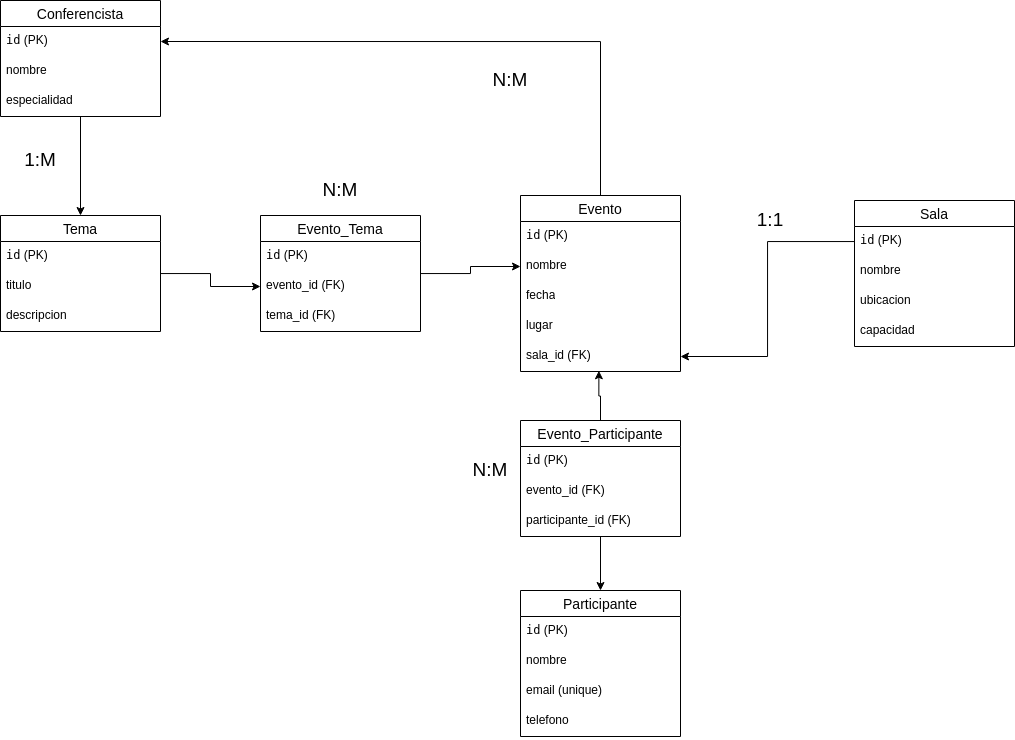

The diagram above was exported from draw.io. Its source (the exported page's mxGraphModel, read from the mxfile embedded in the PNG):
<mxGraphModel dx="2514" dy="1962" grid="1" gridSize="10" guides="1" tooltips="1" connect="1" arrows="1" fold="1" page="1" pageScale="1" pageWidth="827" pageHeight="1169" math="0" shadow="0">
  <root>
    <mxCell id="0" />
    <mxCell id="1" parent="0" />
    <mxCell id="KWt3q5cX77btX0yaXRys-1" value="Sala" style="swimlane;fontStyle=0;childLayout=stackLayout;horizontal=1;startSize=26;horizontalStack=0;resizeParent=1;resizeParentMax=0;resizeLast=0;collapsible=1;marginBottom=0;align=center;fontSize=14;" parent="1" vertex="1">
      <mxGeometry x="414" y="60" width="160" height="146" as="geometry" />
    </mxCell>
    <mxCell id="KWt3q5cX77btX0yaXRys-2" value="&lt;code&gt;id&lt;/code&gt; (PK)" style="text;strokeColor=none;fillColor=none;spacingLeft=4;spacingRight=4;overflow=hidden;rotatable=0;points=[[0,0.5],[1,0.5]];portConstraint=eastwest;fontSize=12;whiteSpace=wrap;html=1;" parent="KWt3q5cX77btX0yaXRys-1" vertex="1">
      <mxGeometry y="26" width="160" height="30" as="geometry" />
    </mxCell>
    <mxCell id="KWt3q5cX77btX0yaXRys-5" value="nombre" style="text;strokeColor=none;fillColor=none;spacingLeft=4;spacingRight=4;overflow=hidden;rotatable=0;points=[[0,0.5],[1,0.5]];portConstraint=eastwest;fontSize=12;whiteSpace=wrap;html=1;" parent="KWt3q5cX77btX0yaXRys-1" vertex="1">
      <mxGeometry y="56" width="160" height="30" as="geometry" />
    </mxCell>
    <mxCell id="KWt3q5cX77btX0yaXRys-4" value="ubicacion" style="text;strokeColor=none;fillColor=none;spacingLeft=4;spacingRight=4;overflow=hidden;rotatable=0;points=[[0,0.5],[1,0.5]];portConstraint=eastwest;fontSize=12;whiteSpace=wrap;html=1;" parent="KWt3q5cX77btX0yaXRys-1" vertex="1">
      <mxGeometry y="86" width="160" height="30" as="geometry" />
    </mxCell>
    <mxCell id="KWt3q5cX77btX0yaXRys-3" value="capacidad" style="text;strokeColor=none;fillColor=none;spacingLeft=4;spacingRight=4;overflow=hidden;rotatable=0;points=[[0,0.5],[1,0.5]];portConstraint=eastwest;fontSize=12;whiteSpace=wrap;html=1;" parent="KWt3q5cX77btX0yaXRys-1" vertex="1">
      <mxGeometry y="116" width="160" height="30" as="geometry" />
    </mxCell>
    <mxCell id="KWt3q5cX77btX0yaXRys-45" style="edgeStyle=orthogonalEdgeStyle;rounded=0;orthogonalLoop=1;jettySize=auto;html=1;entryX=1;entryY=0.5;entryDx=0;entryDy=0;" parent="1" source="KWt3q5cX77btX0yaXRys-6" target="KWt3q5cX77btX0yaXRys-19" edge="1">
      <mxGeometry relative="1" as="geometry" />
    </mxCell>
    <mxCell id="KWt3q5cX77btX0yaXRys-6" value="Evento" style="swimlane;fontStyle=0;childLayout=stackLayout;horizontal=1;startSize=26;horizontalStack=0;resizeParent=1;resizeParentMax=0;resizeLast=0;collapsible=1;marginBottom=0;align=center;fontSize=14;" parent="1" vertex="1">
      <mxGeometry x="80" y="55" width="160" height="176" as="geometry" />
    </mxCell>
    <mxCell id="KWt3q5cX77btX0yaXRys-7" value="&lt;code&gt;id&lt;/code&gt; (PK)" style="text;strokeColor=none;fillColor=none;spacingLeft=4;spacingRight=4;overflow=hidden;rotatable=0;points=[[0,0.5],[1,0.5]];portConstraint=eastwest;fontSize=12;whiteSpace=wrap;html=1;" parent="KWt3q5cX77btX0yaXRys-6" vertex="1">
      <mxGeometry y="26" width="160" height="30" as="geometry" />
    </mxCell>
    <mxCell id="KWt3q5cX77btX0yaXRys-8" value="nombre" style="text;strokeColor=none;fillColor=none;spacingLeft=4;spacingRight=4;overflow=hidden;rotatable=0;points=[[0,0.5],[1,0.5]];portConstraint=eastwest;fontSize=12;whiteSpace=wrap;html=1;" parent="KWt3q5cX77btX0yaXRys-6" vertex="1">
      <mxGeometry y="56" width="160" height="30" as="geometry" />
    </mxCell>
    <mxCell id="KWt3q5cX77btX0yaXRys-9" value="fecha" style="text;strokeColor=none;fillColor=none;spacingLeft=4;spacingRight=4;overflow=hidden;rotatable=0;points=[[0,0.5],[1,0.5]];portConstraint=eastwest;fontSize=12;whiteSpace=wrap;html=1;" parent="KWt3q5cX77btX0yaXRys-6" vertex="1">
      <mxGeometry y="86" width="160" height="30" as="geometry" />
    </mxCell>
    <mxCell id="KWt3q5cX77btX0yaXRys-10" value="lugar" style="text;strokeColor=none;fillColor=none;spacingLeft=4;spacingRight=4;overflow=hidden;rotatable=0;points=[[0,0.5],[1,0.5]];portConstraint=eastwest;fontSize=12;whiteSpace=wrap;html=1;" parent="KWt3q5cX77btX0yaXRys-6" vertex="1">
      <mxGeometry y="116" width="160" height="30" as="geometry" />
    </mxCell>
    <mxCell id="KWt3q5cX77btX0yaXRys-11" value="sala_id (FK)" style="text;strokeColor=none;fillColor=none;spacingLeft=4;spacingRight=4;overflow=hidden;rotatable=0;points=[[0,0.5],[1,0.5]];portConstraint=eastwest;fontSize=12;whiteSpace=wrap;html=1;" parent="KWt3q5cX77btX0yaXRys-6" vertex="1">
      <mxGeometry y="146" width="160" height="30" as="geometry" />
    </mxCell>
    <mxCell id="KWt3q5cX77btX0yaXRys-12" value="Participante" style="swimlane;fontStyle=0;childLayout=stackLayout;horizontal=1;startSize=26;horizontalStack=0;resizeParent=1;resizeParentMax=0;resizeLast=0;collapsible=1;marginBottom=0;align=center;fontSize=14;" parent="1" vertex="1">
      <mxGeometry x="80" y="450" width="160" height="146" as="geometry" />
    </mxCell>
    <mxCell id="KWt3q5cX77btX0yaXRys-13" value="&lt;code&gt;id&lt;/code&gt; (PK)" style="text;strokeColor=none;fillColor=none;spacingLeft=4;spacingRight=4;overflow=hidden;rotatable=0;points=[[0,0.5],[1,0.5]];portConstraint=eastwest;fontSize=12;whiteSpace=wrap;html=1;" parent="KWt3q5cX77btX0yaXRys-12" vertex="1">
      <mxGeometry y="26" width="160" height="30" as="geometry" />
    </mxCell>
    <mxCell id="KWt3q5cX77btX0yaXRys-14" value="nombre" style="text;strokeColor=none;fillColor=none;spacingLeft=4;spacingRight=4;overflow=hidden;rotatable=0;points=[[0,0.5],[1,0.5]];portConstraint=eastwest;fontSize=12;whiteSpace=wrap;html=1;" parent="KWt3q5cX77btX0yaXRys-12" vertex="1">
      <mxGeometry y="56" width="160" height="30" as="geometry" />
    </mxCell>
    <mxCell id="KWt3q5cX77btX0yaXRys-15" value="email (unique)" style="text;strokeColor=none;fillColor=none;spacingLeft=4;spacingRight=4;overflow=hidden;rotatable=0;points=[[0,0.5],[1,0.5]];portConstraint=eastwest;fontSize=12;whiteSpace=wrap;html=1;" parent="KWt3q5cX77btX0yaXRys-12" vertex="1">
      <mxGeometry y="86" width="160" height="30" as="geometry" />
    </mxCell>
    <mxCell id="KWt3q5cX77btX0yaXRys-16" value="telefono" style="text;strokeColor=none;fillColor=none;spacingLeft=4;spacingRight=4;overflow=hidden;rotatable=0;points=[[0,0.5],[1,0.5]];portConstraint=eastwest;fontSize=12;whiteSpace=wrap;html=1;" parent="KWt3q5cX77btX0yaXRys-12" vertex="1">
      <mxGeometry y="116" width="160" height="30" as="geometry" />
    </mxCell>
    <mxCell id="KWt3q5cX77btX0yaXRys-44" style="edgeStyle=orthogonalEdgeStyle;rounded=0;orthogonalLoop=1;jettySize=auto;html=1;entryX=0.5;entryY=0;entryDx=0;entryDy=0;" parent="1" source="KWt3q5cX77btX0yaXRys-18" target="KWt3q5cX77btX0yaXRys-27" edge="1">
      <mxGeometry relative="1" as="geometry" />
    </mxCell>
    <mxCell id="KWt3q5cX77btX0yaXRys-18" value="Conferencista" style="swimlane;fontStyle=0;childLayout=stackLayout;horizontal=1;startSize=26;horizontalStack=0;resizeParent=1;resizeParentMax=0;resizeLast=0;collapsible=1;marginBottom=0;align=center;fontSize=14;" parent="1" vertex="1">
      <mxGeometry x="-440" y="-140" width="160" height="116" as="geometry" />
    </mxCell>
    <mxCell id="KWt3q5cX77btX0yaXRys-19" value="&lt;code&gt;id&lt;/code&gt; (PK)" style="text;strokeColor=none;fillColor=none;spacingLeft=4;spacingRight=4;overflow=hidden;rotatable=0;points=[[0,0.5],[1,0.5]];portConstraint=eastwest;fontSize=12;whiteSpace=wrap;html=1;" parent="KWt3q5cX77btX0yaXRys-18" vertex="1">
      <mxGeometry y="26" width="160" height="30" as="geometry" />
    </mxCell>
    <mxCell id="KWt3q5cX77btX0yaXRys-20" value="nombre" style="text;strokeColor=none;fillColor=none;spacingLeft=4;spacingRight=4;overflow=hidden;rotatable=0;points=[[0,0.5],[1,0.5]];portConstraint=eastwest;fontSize=12;whiteSpace=wrap;html=1;" parent="KWt3q5cX77btX0yaXRys-18" vertex="1">
      <mxGeometry y="56" width="160" height="30" as="geometry" />
    </mxCell>
    <mxCell id="KWt3q5cX77btX0yaXRys-21" value="especialidad" style="text;strokeColor=none;fillColor=none;spacingLeft=4;spacingRight=4;overflow=hidden;rotatable=0;points=[[0,0.5],[1,0.5]];portConstraint=eastwest;fontSize=12;whiteSpace=wrap;html=1;" parent="KWt3q5cX77btX0yaXRys-18" vertex="1">
      <mxGeometry y="86" width="160" height="30" as="geometry" />
    </mxCell>
    <mxCell id="KWt3q5cX77btX0yaXRys-41" style="edgeStyle=orthogonalEdgeStyle;rounded=0;orthogonalLoop=1;jettySize=auto;html=1;entryX=0.5;entryY=0;entryDx=0;entryDy=0;" parent="1" source="KWt3q5cX77btX0yaXRys-23" target="KWt3q5cX77btX0yaXRys-12" edge="1">
      <mxGeometry relative="1" as="geometry" />
    </mxCell>
    <mxCell id="KWt3q5cX77btX0yaXRys-23" value="Evento_Participante" style="swimlane;fontStyle=0;childLayout=stackLayout;horizontal=1;startSize=26;horizontalStack=0;resizeParent=1;resizeParentMax=0;resizeLast=0;collapsible=1;marginBottom=0;align=center;fontSize=14;" parent="1" vertex="1">
      <mxGeometry x="80" y="280" width="160" height="116" as="geometry" />
    </mxCell>
    <mxCell id="KWt3q5cX77btX0yaXRys-24" value="&lt;code&gt;id&lt;/code&gt; (PK)" style="text;strokeColor=none;fillColor=none;spacingLeft=4;spacingRight=4;overflow=hidden;rotatable=0;points=[[0,0.5],[1,0.5]];portConstraint=eastwest;fontSize=12;whiteSpace=wrap;html=1;" parent="KWt3q5cX77btX0yaXRys-23" vertex="1">
      <mxGeometry y="26" width="160" height="30" as="geometry" />
    </mxCell>
    <mxCell id="KWt3q5cX77btX0yaXRys-25" value="evento_id (FK)" style="text;strokeColor=none;fillColor=none;spacingLeft=4;spacingRight=4;overflow=hidden;rotatable=0;points=[[0,0.5],[1,0.5]];portConstraint=eastwest;fontSize=12;whiteSpace=wrap;html=1;" parent="KWt3q5cX77btX0yaXRys-23" vertex="1">
      <mxGeometry y="56" width="160" height="30" as="geometry" />
    </mxCell>
    <mxCell id="KWt3q5cX77btX0yaXRys-26" value="participante_id (FK)" style="text;strokeColor=none;fillColor=none;spacingLeft=4;spacingRight=4;overflow=hidden;rotatable=0;points=[[0,0.5],[1,0.5]];portConstraint=eastwest;fontSize=12;whiteSpace=wrap;html=1;" parent="KWt3q5cX77btX0yaXRys-23" vertex="1">
      <mxGeometry y="86" width="160" height="30" as="geometry" />
    </mxCell>
    <mxCell id="KWt3q5cX77btX0yaXRys-42" style="edgeStyle=orthogonalEdgeStyle;rounded=0;orthogonalLoop=1;jettySize=auto;html=1;entryX=0;entryY=0.5;entryDx=0;entryDy=0;" parent="1" source="KWt3q5cX77btX0yaXRys-27" target="KWt3q5cX77btX0yaXRys-33" edge="1">
      <mxGeometry relative="1" as="geometry" />
    </mxCell>
    <mxCell id="KWt3q5cX77btX0yaXRys-27" value="Tema" style="swimlane;fontStyle=0;childLayout=stackLayout;horizontal=1;startSize=26;horizontalStack=0;resizeParent=1;resizeParentMax=0;resizeLast=0;collapsible=1;marginBottom=0;align=center;fontSize=14;" parent="1" vertex="1">
      <mxGeometry x="-440" y="75" width="160" height="116" as="geometry" />
    </mxCell>
    <mxCell id="KWt3q5cX77btX0yaXRys-28" value="&lt;code&gt;id&lt;/code&gt; (PK)" style="text;strokeColor=none;fillColor=none;spacingLeft=4;spacingRight=4;overflow=hidden;rotatable=0;points=[[0,0.5],[1,0.5]];portConstraint=eastwest;fontSize=12;whiteSpace=wrap;html=1;" parent="KWt3q5cX77btX0yaXRys-27" vertex="1">
      <mxGeometry y="26" width="160" height="30" as="geometry" />
    </mxCell>
    <mxCell id="KWt3q5cX77btX0yaXRys-29" value="titulo" style="text;strokeColor=none;fillColor=none;spacingLeft=4;spacingRight=4;overflow=hidden;rotatable=0;points=[[0,0.5],[1,0.5]];portConstraint=eastwest;fontSize=12;whiteSpace=wrap;html=1;" parent="KWt3q5cX77btX0yaXRys-27" vertex="1">
      <mxGeometry y="56" width="160" height="30" as="geometry" />
    </mxCell>
    <mxCell id="KWt3q5cX77btX0yaXRys-30" value="descripcion" style="text;strokeColor=none;fillColor=none;spacingLeft=4;spacingRight=4;overflow=hidden;rotatable=0;points=[[0,0.5],[1,0.5]];portConstraint=eastwest;fontSize=12;whiteSpace=wrap;html=1;" parent="KWt3q5cX77btX0yaXRys-27" vertex="1">
      <mxGeometry y="86" width="160" height="30" as="geometry" />
    </mxCell>
    <mxCell id="KWt3q5cX77btX0yaXRys-43" style="edgeStyle=orthogonalEdgeStyle;rounded=0;orthogonalLoop=1;jettySize=auto;html=1;entryX=0;entryY=0.5;entryDx=0;entryDy=0;" parent="1" source="KWt3q5cX77btX0yaXRys-31" target="KWt3q5cX77btX0yaXRys-8" edge="1">
      <mxGeometry relative="1" as="geometry" />
    </mxCell>
    <mxCell id="KWt3q5cX77btX0yaXRys-31" value="Evento_Tema" style="swimlane;fontStyle=0;childLayout=stackLayout;horizontal=1;startSize=26;horizontalStack=0;resizeParent=1;resizeParentMax=0;resizeLast=0;collapsible=1;marginBottom=0;align=center;fontSize=14;" parent="1" vertex="1">
      <mxGeometry x="-180" y="75" width="160" height="116" as="geometry" />
    </mxCell>
    <mxCell id="KWt3q5cX77btX0yaXRys-32" value="&lt;code&gt;id&lt;/code&gt; (PK)" style="text;strokeColor=none;fillColor=none;spacingLeft=4;spacingRight=4;overflow=hidden;rotatable=0;points=[[0,0.5],[1,0.5]];portConstraint=eastwest;fontSize=12;whiteSpace=wrap;html=1;" parent="KWt3q5cX77btX0yaXRys-31" vertex="1">
      <mxGeometry y="26" width="160" height="30" as="geometry" />
    </mxCell>
    <mxCell id="KWt3q5cX77btX0yaXRys-33" value="evento_id (FK)" style="text;strokeColor=none;fillColor=none;spacingLeft=4;spacingRight=4;overflow=hidden;rotatable=0;points=[[0,0.5],[1,0.5]];portConstraint=eastwest;fontSize=12;whiteSpace=wrap;html=1;" parent="KWt3q5cX77btX0yaXRys-31" vertex="1">
      <mxGeometry y="56" width="160" height="30" as="geometry" />
    </mxCell>
    <mxCell id="KWt3q5cX77btX0yaXRys-34" value="tema_id (FK)" style="text;strokeColor=none;fillColor=none;spacingLeft=4;spacingRight=4;overflow=hidden;rotatable=0;points=[[0,0.5],[1,0.5]];portConstraint=eastwest;fontSize=12;whiteSpace=wrap;html=1;" parent="KWt3q5cX77btX0yaXRys-31" vertex="1">
      <mxGeometry y="86" width="160" height="30" as="geometry" />
    </mxCell>
    <mxCell id="KWt3q5cX77btX0yaXRys-38" style="edgeStyle=orthogonalEdgeStyle;rounded=0;orthogonalLoop=1;jettySize=auto;html=1;" parent="1" source="KWt3q5cX77btX0yaXRys-2" target="KWt3q5cX77btX0yaXRys-11" edge="1">
      <mxGeometry relative="1" as="geometry" />
    </mxCell>
    <mxCell id="KWt3q5cX77btX0yaXRys-40" style="edgeStyle=orthogonalEdgeStyle;rounded=0;orthogonalLoop=1;jettySize=auto;html=1;entryX=0.49;entryY=0.976;entryDx=0;entryDy=0;entryPerimeter=0;" parent="1" source="KWt3q5cX77btX0yaXRys-23" target="KWt3q5cX77btX0yaXRys-11" edge="1">
      <mxGeometry relative="1" as="geometry" />
    </mxCell>
    <mxCell id="KWt3q5cX77btX0yaXRys-46" value="&lt;font style=&quot;font-size: 19px;&quot;&gt;1:1&lt;/font&gt;" style="text;html=1;align=center;verticalAlign=middle;whiteSpace=wrap;rounded=0;" parent="1" vertex="1">
      <mxGeometry x="290" y="60" width="80" height="40" as="geometry" />
    </mxCell>
    <mxCell id="KWt3q5cX77btX0yaXRys-47" value="&lt;span style=&quot;font-size: 19px;&quot;&gt;N:M&lt;/span&gt;" style="text;html=1;align=center;verticalAlign=middle;whiteSpace=wrap;rounded=0;" parent="1" vertex="1">
      <mxGeometry x="10" y="310" width="80" height="40" as="geometry" />
    </mxCell>
    <mxCell id="KWt3q5cX77btX0yaXRys-48" value="&lt;span style=&quot;font-size: 19px;&quot;&gt;N:M&lt;/span&gt;" style="text;html=1;align=center;verticalAlign=middle;whiteSpace=wrap;rounded=0;" parent="1" vertex="1">
      <mxGeometry x="-140" y="30" width="80" height="40" as="geometry" />
    </mxCell>
    <mxCell id="KWt3q5cX77btX0yaXRys-49" value="&lt;span style=&quot;font-size: 19px;&quot;&gt;1:M&lt;/span&gt;" style="text;html=1;align=center;verticalAlign=middle;whiteSpace=wrap;rounded=0;" parent="1" vertex="1">
      <mxGeometry x="-440" width="80" height="40" as="geometry" />
    </mxCell>
    <mxCell id="KWt3q5cX77btX0yaXRys-50" value="&lt;span style=&quot;font-size: 19px;&quot;&gt;N:M&lt;/span&gt;" style="text;html=1;align=center;verticalAlign=middle;whiteSpace=wrap;rounded=0;" parent="1" vertex="1">
      <mxGeometry x="30" y="-80" width="80" height="40" as="geometry" />
    </mxCell>
  </root>
</mxGraphModel>